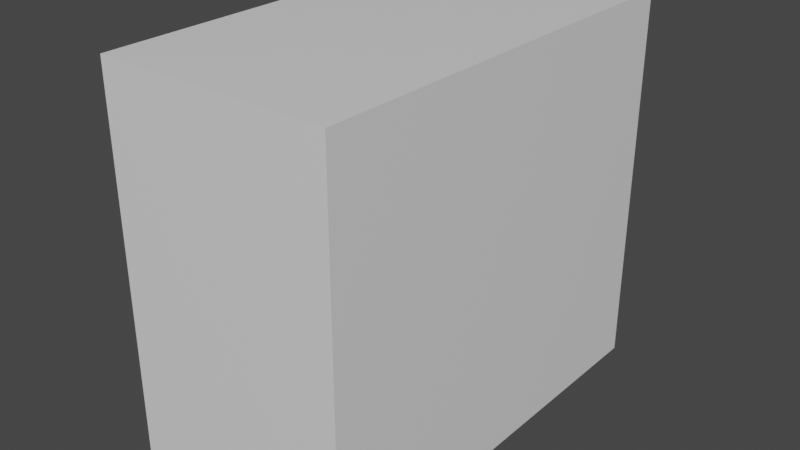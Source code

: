 # Source: schrank.blend  (saved by Blender 2.82.7; exported with 4.5.12 LTS)
import bpy
from mathutils import Matrix  # noqa: F401  (used for matrix-valued properties, if any)

bpy.ops.wm.read_factory_settings(use_empty=True)
scene = bpy.context.scene
scene.name = 'Scene'

# ---- collections
col_collection = bpy.data.collections.new('Collection'); scene.collection.children.link(col_collection)

# ---- materials (node trees are filled in below, after node groups)
mat_material_001 = bpy.data.materials.new('Material.001')
mat_material_001.alpha_threshold = 0.0
mat_material_001.use_transparent_shadow = False
mat_material_001.line_color = (0.0, 0.0, 0.0, 1.0)

# ---- material node trees
mat_material_001.use_nodes = True; mat_material_001.node_tree.nodes.clear()
_N = mat_material_001.node_tree.nodes; _L = mat_material_001.node_tree.links
n0 = _N.new('ShaderNodeOutputMaterial'); n0.name = 'Material Output'; n0.location = (300, 300)
n1 = _N.new('ShaderNodeBsdfPrincipled'); n1.name = 'Principled BSDF'; n1.location = (10, 300)
n1.distribution = 'GGX'
n1.subsurface_method = 'BURLEY'
n1.inputs[2].default_value = 0.4
n1.inputs[3].default_value = 1.45
n1.inputs[27].default_value = (0.0, 0.0, 0.0, 1.0)
n1.inputs[28].default_value = 1.0
_L.new(n1.outputs[0], n0.inputs[0])
n0.is_active_output = True

# ---- world
world_world = bpy.data.worlds.new('World'); scene.world = world_world
world_world.use_nodes = True; world_world.node_tree.nodes.clear()
_N = world_world.node_tree.nodes; _L = world_world.node_tree.links
n0 = _N.new('ShaderNodeOutputWorld'); n0.name = 'World Output'; n0.location = (300, 300)
n1 = _N.new('ShaderNodeBackground'); n1.name = 'Background'; n1.location = (10, 300)
n1.inputs[0].default_value = (0.05088, 0.05088, 0.05088, 1.0)
_L.new(n1.outputs[0], n0.inputs[0])
n0.is_active_output = True
world_world.color = (0.05088, 0.05088, 0.05088)
world_world.use_sun_shadow = False
world_world.sun_shadow_jitter_overblur = 0.0

# ---- meshes
me_cube_001 = bpy.data.meshes.new('Cube.001')
me_cube_001.from_pydata([(0.08804, 1.0, 2.0), (0.08804, 1.0, 1.104), (0.08804, -1.0, 2.0), (0.08804, -1.0, 1.104), (-1.0, 0.9547, 1.923), (-1.0, 1.0, 1.104), (-1.0, -0.9547, 1.923), (-1.0, -1.0, 1.104), (-1.0, -0.9547, 1.182), (-1.0, 0.9547, 1.182), (-1.0, -1.0, 1.105), (-1.0, -1.0, 2.0), (-1.0, 1.0, 2.0), (-1.0, 1.0, 1.105), (-0.925, -0.2199, 1.515), (-0.925, -0.2199, 1.59), (-0.925, 0.2199, 1.59), (-0.925, 0.2199, 1.515), (-0.9287, -0.9547, 1.182), (-0.9287, -0.9547, 1.923), (-0.9287, 0.9547, 1.923), (-0.9287, 0.9547, 1.182), (-0.9779, -0.2199, 1.515), (-0.9779, -0.2199, 1.59), (-0.9779, 0.2199, 1.59), (-0.9779, 0.2199, 1.515), (0.08804, 1.0, 2.895), (0.08804, 1.0, 2.0), (0.08804, -1.0, 2.895), (0.08804, -1.0, 2.0), (-1.0, 0.9547, 2.819), (-1.0, 1.0, 2.0), (-1.0, -0.9547, 2.819), (-1.0, -1.0, 2.0), (-1.0, -0.9547, 2.077), (-1.0, 0.9547, 2.077), (-1.0, -1.0, 2.0), (-1.0, -1.0, 2.895), (-1.0, 1.0, 2.895), (-1.0, 1.0, 2.0), (-0.925, -0.2199, 2.41), (-0.925, -0.2199, 2.486), (-0.925, 0.2199, 2.486), (-0.925, 0.2199, 2.41), (-0.9287, -0.9547, 2.077), (-0.9287, -0.9547, 2.819), (-0.9287, 0.9547, 2.819), (-0.9287, 0.9547, 2.077), (-0.9779, -0.2199, 2.41), (-0.9779, -0.2199, 2.486), (-0.9779, 0.2199, 2.486), (-0.9779, 0.2199, 2.41)], [], [(0, 12, 11, 2), (3, 2, 11, 10, 7), (4, 9, 21, 20), (5, 1, 3, 7), (1, 0, 2, 3), (5, 13, 12, 0, 1), (7, 10, 13, 5), (6, 8, 10, 11), (4, 6, 11, 12), (9, 4, 12, 13), (8, 9, 13, 10), (17, 14, 22, 25), (8, 6, 19, 18), (9, 8, 18, 21), (6, 4, 20, 19), (15, 14, 18, 19), (16, 15, 19, 20), (17, 16, 20, 21), (14, 17, 21, 18), (22, 23, 24, 25), (15, 16, 24, 23), (16, 17, 25, 24), (14, 15, 23, 22), (26, 38, 37, 28), (29, 28, 37, 36, 33), (30, 35, 47, 46), (27, 26, 28, 29), (31, 39, 38, 26, 27), (33, 36, 39, 31), (32, 34, 36, 37), (30, 32, 37, 38), (35, 30, 38, 39), (34, 35, 39, 36), (43, 40, 48, 51), (34, 32, 45, 44), (35, 34, 44, 47), (32, 30, 46, 45), (41, 40, 44, 45), (42, 41, 45, 46), (43, 42, 46, 47), (40, 43, 47, 44), (48, 49, 50, 51), (41, 42, 50, 49), (42, 43, 51, 50), (40, 41, 49, 48)])
_uv = me_cube_001.uv_layers.new(name='UVMap')
_uv.uv.foreach_set('vector', [0.625, 0.5, 0.875, 0.5, 0.875, 0.75, 0.625, 0.75, 0.375, 0.75, 0.625, 0.75, 0.625, 1.0, 0.5, 1.0, 0.375, 1.0, 0.6115, 0.2379, 0.5135, 0.2379, 0.5135, 0.2379, 0.6115, 0.2379, 0.125, 0.5, 0.375, 0.5, 0.375, 0.75, 0.125, 0.75, 0.375, 0.5, 0.625, 0.5, 0.625, 0.75, 0.375, 0.75, 0.375, 0.25, 0.5, 0.25, 0.625, 0.25, 0.625, 0.5, 0.375, 0.5, 0.375, 0.0, 0.5, 0.0, 0.5, 0.25, 0.375, 0.25, 0.6115, 0.01206, 0.5135, 0.01206, 0.5, 0.0, 0.625, 0.0, 0.6115, 0.2379, 0.6115, 0.01206, 0.625, 0.0, 0.625, 0.25, 0.5135, 0.2379, 0.6115, 0.2379, 0.625, 0.25, 0.5, 0.25, 0.5135, 0.01206, 0.5135, 0.2379, 0.5, 0.25, 0.5, 0.0, 0.5582, 0.1979, 0.5582, 0.0521, 0.5582, 0.0521, 0.5582, 0.1979, 0.5135, 0.01206, 0.6115, 0.01206, 0.6115, 0.01206, 0.5135, 0.01206, 0.5135, 0.2379, 0.5135, 0.01206, 0.5135, 0.01206, 0.5135, 0.2379, 0.6115, 0.01206, 0.6115, 0.2379, 0.6115, 0.2379, 0.6115, 0.01206, 0.5668, 0.0521, 0.5582, 0.0521, 0.5135, 0.01206, 0.6115, 0.01206, 0.5668, 0.1979, 0.5668, 0.0521, 0.6115, 0.01206, 0.6115, 0.2379, 0.5582, 0.1979, 0.5668, 0.1979, 0.6115, 0.2379, 0.5135, 0.2379, 0.5582, 0.0521, 0.5582, 0.1979, 0.5135, 0.2379, 0.5135, 0.01206, 0.5582, 0.0521, 0.5668, 0.0521, 0.5668, 0.1979, 0.5582, 0.1979, 0.5668, 0.0521, 0.5668, 0.1979, 0.5668, 0.1979, 0.5668, 0.0521, 0.5668, 0.1979, 0.5582, 0.1979, 0.5582, 0.1979, 0.5668, 0.1979, 0.5582, 0.0521, 0.5668, 0.0521, 0.5668, 0.0521, 0.5582, 0.0521, 0.625, 0.5, 0.875, 0.5, 0.875, 0.75, 0.625, 0.75, 0.375, 0.75, 0.625, 0.75, 0.625, 1.0, 0.5, 1.0, 0.375, 1.0, 0.6115, 0.2379, 0.5135, 0.2379, 0.5135, 0.2379, 0.6115, 0.2379, 0.375, 0.5, 0.625, 0.5, 0.625, 0.75, 0.375, 0.75, 0.375, 0.25, 0.5, 0.25, 0.625, 0.25, 0.625, 0.5, 0.375, 0.5, 0.375, 0.0, 0.5, 0.0, 0.5, 0.25, 0.375, 0.25, 0.6115, 0.01206, 0.5135, 0.01206, 0.5, 0.0, 0.625, 0.0, 0.6115, 0.2379, 0.6115, 0.01206, 0.625, 0.0, 0.625, 0.25, 0.5135, 0.2379, 0.6115, 0.2379, 0.625, 0.25, 0.5, 0.25, 0.5135, 0.01206, 0.5135, 0.2379, 0.5, 0.25, 0.5, 0.0, 0.5582, 0.1979, 0.5582, 0.0521, 0.5582, 0.0521, 0.5582, 0.1979, 0.5135, 0.01206, 0.6115, 0.01206, 0.6115, 0.01206, 0.5135, 0.01206, 0.5135, 0.2379, 0.5135, 0.01206, 0.5135, 0.01206, 0.5135, 0.2379, 0.6115, 0.01206, 0.6115, 0.2379, 0.6115, 0.2379, 0.6115, 0.01206, 0.5668, 0.0521, 0.5582, 0.0521, 0.5135, 0.01206, 0.6115, 0.01206, 0.5668, 0.1979, 0.5668, 0.0521, 0.6115, 0.01206, 0.6115, 0.2379, 0.5582, 0.1979, 0.5668, 0.1979, 0.6115, 0.2379, 0.5135, 0.2379, 0.5582, 0.0521, 0.5582, 0.1979, 0.5135, 0.2379, 0.5135, 0.01206, 0.5582, 0.0521, 0.5668, 0.0521, 0.5668, 0.1979, 0.5582, 0.1979, 0.5668, 0.0521, 0.5668, 0.1979, 0.5668, 0.1979, 0.5668, 0.0521, 0.5668, 0.1979, 0.5582, 0.1979, 0.5582, 0.1979, 0.5668, 0.1979, 0.5582, 0.0521, 0.5668, 0.0521, 0.5668, 0.0521, 0.5582, 0.0521])
me_cube_001.materials.append(mat_material_001)
me_cube_001.use_remesh_preserve_volume = False
me_cube_001.use_remesh_preserve_attributes = False
me_cube_001.use_mirror_vertex_groups = False
me_cube_001.update()

# ---- objects
ob_cube_001 = bpy.data.objects.new('Cube.001', me_cube_001)

# ---- transforms, parenting, visibility, modifiers, constraints
ob_cube_001.location = (0.0, 0.0, -0.956)
ob_cube_001.lock_rotations_4d = False
ob_cube_001.empty_display_type = 'ARROWS'
ob_cube_001.lineart.crease_threshold = 0.0

# ---- collection membership
col_collection.objects.link(ob_cube_001)

# ---- scene / render settings (as saved in the file)
scene.frame_start = 1; scene.frame_end = 250; scene.frame_set(1)
scene.render.engine = 'BLENDER_EEVEE_NEXT'
scene.cycles.use_denoising = False
scene.cycles.samples = 128
scene.cycles.sampling_pattern = 'TABULATED_SOBOL'
scene.cycles.use_adaptive_sampling = False
scene.cycles.use_light_tree = False
scene.view_settings.view_transform = 'Filmic'
bpy.context.view_layer.update()

# ---- added for rendering (the .blend has no active camera and no usable light): camera, sun
cam_auto = bpy.data.cameras.new('AutoCamera')
cam_auto.lens = 50.0
cam_auto.sensor_width = 36.0
cam_auto.clip_end = 1000.0
ob_auto_camera = bpy.data.objects.new('AutoCamera', cam_auto)
scene.collection.objects.link(ob_auto_camera)
ob_auto_camera.location = (2.2243, -3.21634, 3.18814)
ob_auto_camera.rotation_euler = (1.09748, -7.21219e-08, 0.694738)
scene.camera = ob_auto_camera
light_auto_sun = bpy.data.lights.new('AutoSun', 'SUN')
light_auto_sun.energy = 3.0
light_auto_sun.angle = 0.0523599
ob_auto_sun = bpy.data.objects.new('AutoSun', light_auto_sun)
scene.collection.objects.link(ob_auto_sun)
ob_auto_sun.rotation_euler = (0.872665, 0.174533, 0.523599)
bpy.context.view_layer.update()
